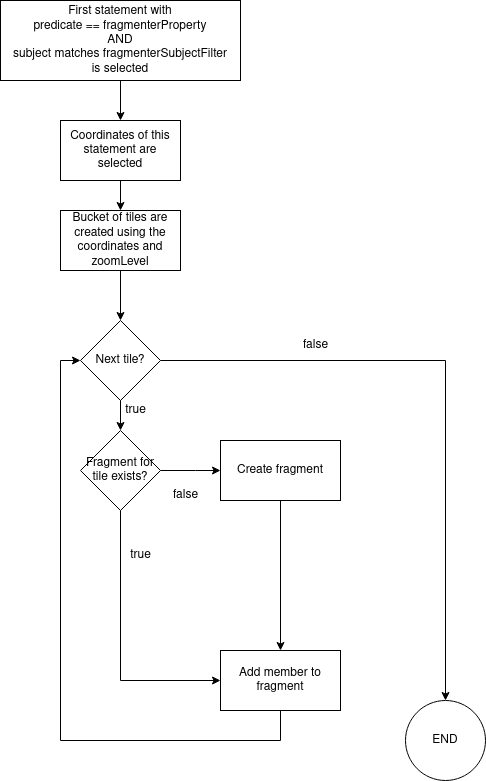

The diagram above was exported from draw.io. Its source (the exported page's mxGraphModel, read from the mxfile embedded in the PNG):
<mxGraphModel dx="1434" dy="822" grid="1" gridSize="10" guides="1" tooltips="1" connect="1" arrows="1" fold="1" page="1" pageScale="1" pageWidth="850" pageHeight="1100" math="0" shadow="0">
  <root>
    <mxCell id="0" />
    <mxCell id="1" parent="0" />
    <mxCell id="tTFecD0lmR6uM9GobXcT-3" style="edgeStyle=orthogonalEdgeStyle;rounded=0;orthogonalLoop=1;jettySize=auto;html=1;entryX=0.5;entryY=0;entryDx=0;entryDy=0;" parent="1" source="tTFecD0lmR6uM9GobXcT-1" target="tTFecD0lmR6uM9GobXcT-2" edge="1">
      <mxGeometry relative="1" as="geometry" />
    </mxCell>
    <mxCell id="tTFecD0lmR6uM9GobXcT-1" value="&lt;div&gt;First statement with &lt;br&gt;&lt;/div&gt;&lt;div&gt;predicate == fragmenterProperty&lt;/div&gt;&lt;div&gt;AND&lt;/div&gt;&lt;div&gt;subject matches fragmenterSubjectFilter&lt;/div&gt;&lt;div&gt;is selected&lt;br&gt;&lt;/div&gt;" style="rounded=0;whiteSpace=wrap;html=1;" parent="1" vertex="1">
      <mxGeometry x="305" y="20" width="240" height="80" as="geometry" />
    </mxCell>
    <mxCell id="tTFecD0lmR6uM9GobXcT-7" value="" style="edgeStyle=orthogonalEdgeStyle;rounded=0;orthogonalLoop=1;jettySize=auto;html=1;" parent="1" source="tTFecD0lmR6uM9GobXcT-2" target="tTFecD0lmR6uM9GobXcT-6" edge="1">
      <mxGeometry relative="1" as="geometry" />
    </mxCell>
    <mxCell id="tTFecD0lmR6uM9GobXcT-2" value="Coordinates of this statement are selected" style="rounded=0;whiteSpace=wrap;html=1;" parent="1" vertex="1">
      <mxGeometry x="365" y="140" width="120" height="60" as="geometry" />
    </mxCell>
    <mxCell id="tTFecD0lmR6uM9GobXcT-11" value="" style="edgeStyle=orthogonalEdgeStyle;rounded=0;orthogonalLoop=1;jettySize=auto;html=1;" parent="1" source="tTFecD0lmR6uM9GobXcT-6" edge="1">
      <mxGeometry relative="1" as="geometry">
        <mxPoint x="425" y="340" as="targetPoint" />
      </mxGeometry>
    </mxCell>
    <mxCell id="tTFecD0lmR6uM9GobXcT-6" value="Bucket of tiles are created using the coordinates and zoomLevel" style="rounded=0;whiteSpace=wrap;html=1;" parent="1" vertex="1">
      <mxGeometry x="365" y="230" width="120" height="60" as="geometry" />
    </mxCell>
    <mxCell id="tTFecD0lmR6uM9GobXcT-13" value="" style="edgeStyle=orthogonalEdgeStyle;rounded=0;orthogonalLoop=1;jettySize=auto;html=1;" parent="1" target="tTFecD0lmR6uM9GobXcT-12" edge="1">
      <mxGeometry relative="1" as="geometry">
        <mxPoint x="425" y="400" as="sourcePoint" />
      </mxGeometry>
    </mxCell>
    <mxCell id="tTFecD0lmR6uM9GobXcT-15" value="" style="edgeStyle=orthogonalEdgeStyle;rounded=0;orthogonalLoop=1;jettySize=auto;html=1;entryX=0;entryY=0.5;entryDx=0;entryDy=0;" parent="1" source="tTFecD0lmR6uM9GobXcT-12" target="tTFecD0lmR6uM9GobXcT-29" edge="1">
      <mxGeometry relative="1" as="geometry">
        <mxPoint x="340" y="600" as="targetPoint" />
        <Array as="points">
          <mxPoint x="425" y="700" />
        </Array>
      </mxGeometry>
    </mxCell>
    <mxCell id="tTFecD0lmR6uM9GobXcT-24" value="" style="edgeStyle=orthogonalEdgeStyle;rounded=0;orthogonalLoop=1;jettySize=auto;html=1;exitX=1;exitY=0.5;exitDx=0;exitDy=0;entryX=0;entryY=0.5;entryDx=0;entryDy=0;" parent="1" source="tTFecD0lmR6uM9GobXcT-12" target="tTFecD0lmR6uM9GobXcT-23" edge="1">
      <mxGeometry relative="1" as="geometry">
        <Array as="points">
          <mxPoint x="500" y="490" />
          <mxPoint x="500" y="490" />
        </Array>
      </mxGeometry>
    </mxCell>
    <mxCell id="tTFecD0lmR6uM9GobXcT-12" value="Fragment for tile exists?" style="rhombus;whiteSpace=wrap;html=1;rounded=0;" parent="1" vertex="1">
      <mxGeometry x="385" y="450" width="80" height="80" as="geometry" />
    </mxCell>
    <mxCell id="tTFecD0lmR6uM9GobXcT-16" value="true" style="text;html=1;align=center;verticalAlign=middle;resizable=0;points=[];autosize=1;strokeColor=none;fillColor=none;" parent="1" vertex="1">
      <mxGeometry x="425" y="560" width="40" height="30" as="geometry" />
    </mxCell>
    <mxCell id="tTFecD0lmR6uM9GobXcT-32" style="edgeStyle=orthogonalEdgeStyle;rounded=0;orthogonalLoop=1;jettySize=auto;html=1;entryX=0.5;entryY=0;entryDx=0;entryDy=0;" parent="1" source="tTFecD0lmR6uM9GobXcT-23" target="tTFecD0lmR6uM9GobXcT-29" edge="1">
      <mxGeometry relative="1" as="geometry" />
    </mxCell>
    <mxCell id="tTFecD0lmR6uM9GobXcT-23" value="Create fragment" style="whiteSpace=wrap;html=1;rounded=0;" parent="1" vertex="1">
      <mxGeometry x="525" y="460" width="120" height="60" as="geometry" />
    </mxCell>
    <mxCell id="tTFecD0lmR6uM9GobXcT-25" value="END" style="ellipse;whiteSpace=wrap;html=1;aspect=fixed;" parent="1" vertex="1">
      <mxGeometry x="710" y="720" width="80" height="80" as="geometry" />
    </mxCell>
    <mxCell id="tTFecD0lmR6uM9GobXcT-27" value="false" style="text;html=1;align=center;verticalAlign=middle;resizable=0;points=[];autosize=1;strokeColor=none;fillColor=none;" parent="1" vertex="1">
      <mxGeometry x="465" y="500" width="50" height="30" as="geometry" />
    </mxCell>
    <mxCell id="2QdZI-SwMv0Dn6MTugq7-5" style="edgeStyle=orthogonalEdgeStyle;rounded=0;orthogonalLoop=1;jettySize=auto;html=1;entryX=0;entryY=0.5;entryDx=0;entryDy=0;exitX=0.5;exitY=1;exitDx=0;exitDy=0;" edge="1" parent="1" source="tTFecD0lmR6uM9GobXcT-29" target="2QdZI-SwMv0Dn6MTugq7-1">
      <mxGeometry relative="1" as="geometry">
        <mxPoint x="585" y="740" as="sourcePoint" />
        <Array as="points">
          <mxPoint x="585" y="760" />
          <mxPoint x="365" y="760" />
          <mxPoint x="365" y="380" />
        </Array>
      </mxGeometry>
    </mxCell>
    <mxCell id="tTFecD0lmR6uM9GobXcT-29" value="Add member to fragment" style="whiteSpace=wrap;html=1;" parent="1" vertex="1">
      <mxGeometry x="525" y="670" width="120" height="60" as="geometry" />
    </mxCell>
    <mxCell id="2QdZI-SwMv0Dn6MTugq7-3" style="edgeStyle=orthogonalEdgeStyle;rounded=0;orthogonalLoop=1;jettySize=auto;html=1;entryX=0.5;entryY=0;entryDx=0;entryDy=0;" edge="1" parent="1" source="2QdZI-SwMv0Dn6MTugq7-1" target="tTFecD0lmR6uM9GobXcT-25">
      <mxGeometry relative="1" as="geometry">
        <mxPoint x="740" y="380" as="targetPoint" />
      </mxGeometry>
    </mxCell>
    <mxCell id="2QdZI-SwMv0Dn6MTugq7-1" value="Next tile?" style="rhombus;whiteSpace=wrap;html=1;" vertex="1" parent="1">
      <mxGeometry x="385" y="340" width="80" height="80" as="geometry" />
    </mxCell>
    <mxCell id="2QdZI-SwMv0Dn6MTugq7-2" value="true" style="text;html=1;align=center;verticalAlign=middle;resizable=0;points=[];autosize=1;strokeColor=none;fillColor=none;" vertex="1" parent="1">
      <mxGeometry x="420" y="415" width="40" height="30" as="geometry" />
    </mxCell>
    <mxCell id="2QdZI-SwMv0Dn6MTugq7-4" value="false" style="text;html=1;align=center;verticalAlign=middle;resizable=0;points=[];autosize=1;strokeColor=none;fillColor=none;" vertex="1" parent="1">
      <mxGeometry x="595" y="350" width="50" height="30" as="geometry" />
    </mxCell>
  </root>
</mxGraphModel>